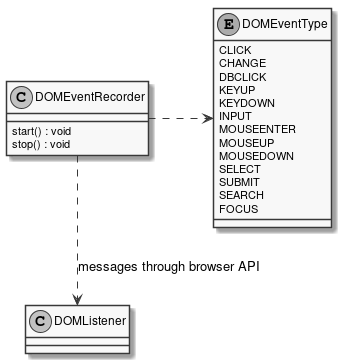

The diagram above was rendered by PlantUML. Its source (embedded in the PNG):
@startuml
skinparam linetype ortho
skinparam monochrome true
skinparam classAttributeIconSize 0
class DOMEventRecorder {
    start() : void
    stop() : void
}
DOMEventRecorder .RIGHT.> DOMEventType : uses
DOMEventRecorder .DOWN.> DOMListener : messages through browser API
enum DOMEventType {
    CLICK
    CHANGE
    DBCLICK
    KEYUP
    KEYDOWN
    INPUT
    MOUSEENTER
    MOUSEUP
    MOUSEDOWN
    SELECT
    SUBMIT
    SEARCH
    FOCUS
}

@enduml